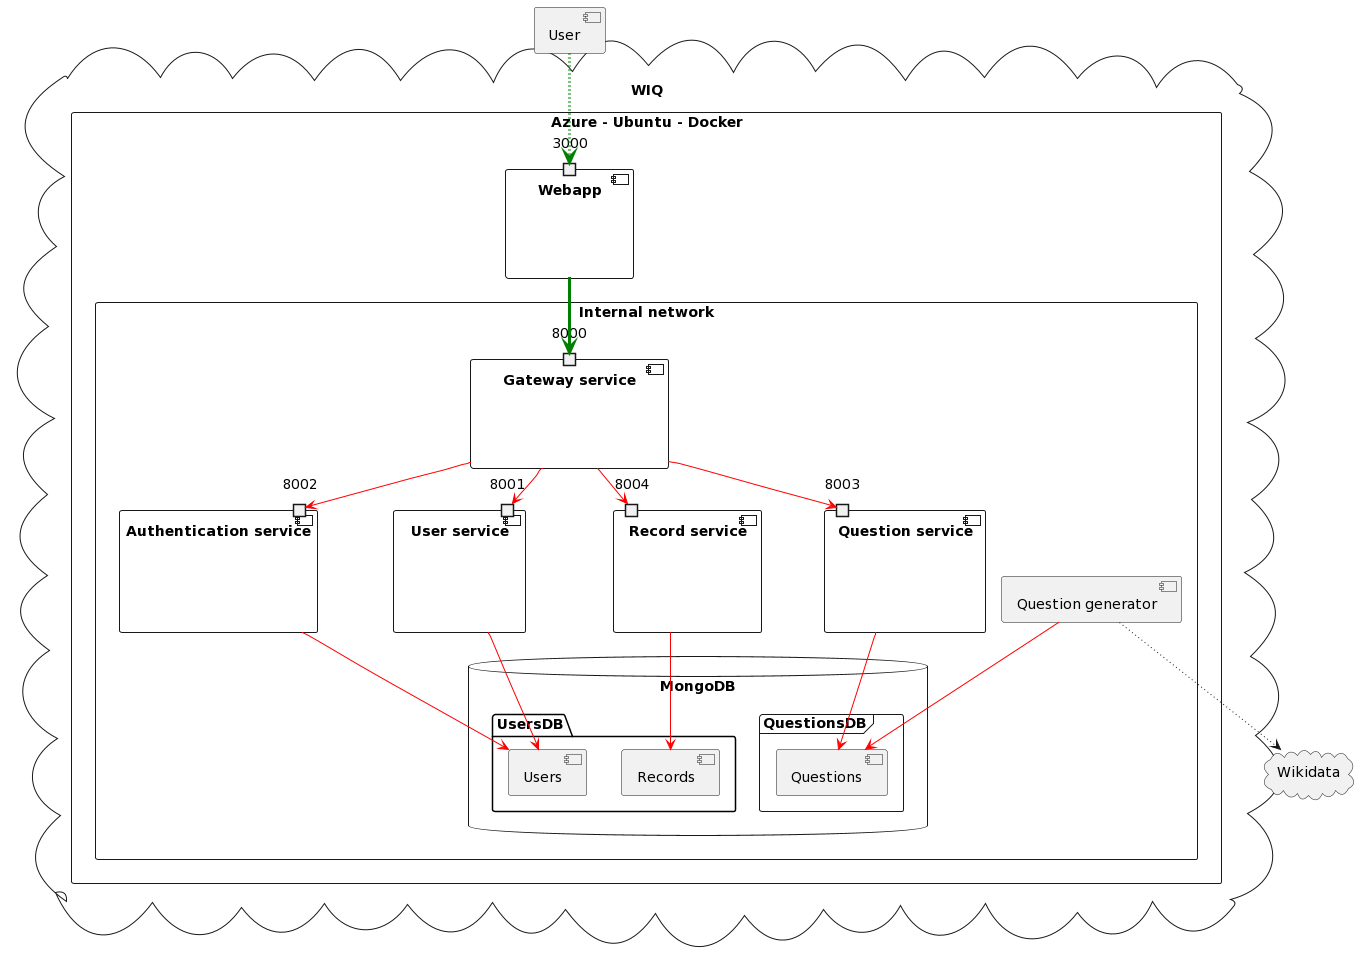

The diagram above was rendered by PlantUML. Its source (embedded in the PNG):
@startuml
component User as "User"
cloud "WIQ" { 
  rectangle "Azure - Ubuntu - Docker"{
    component webapp as "Webapp"{
      port 3000
    }
    rectangle "Internal network"{
    database "MongoDB" {
      folder "UsersDB" {
        [Records]
        [Users]
      }
      frame "QuestionsDB" {
        [Questions]
      }
    }
    component gs as "Gateway service"{
      port 8000
    }
    component auths as "Authentication service"{
      port 8002
    }
    component users as "User service"{
      port 8001
    }
    component records as "Record service"{
      port 8004
    }
    component questions as "Question service"{
      port 8003
    }
    component qg as "Question generator"
    }
  }
}
cloud "Wikidata"

User  -[dotted,#green,thickness=3]-> 3000
webapp -[#green,thickness=3]-> 8000
gs -[#red]-> 8002
gs -[#red]-> 8001
gs -[#red]-> 8004
gs -[#red]-> 8003
auths -[#red]-> Users
users -[#red]-> Users
records -[#red]-> Records
questions -[#red]-> Questions
qg -[#red]-> Questions
qg -[dotted]-> Wikidata
@enduml